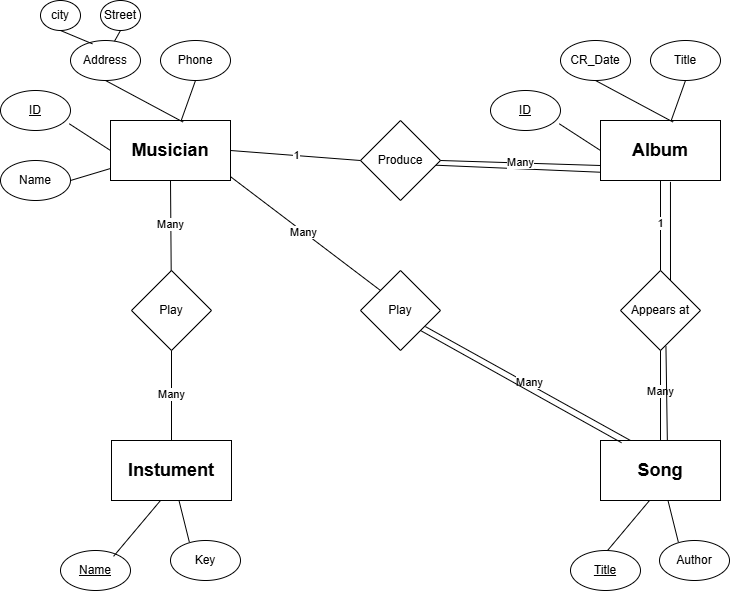

The diagram above was exported from draw.io. Its source (the exported page's mxGraphModel, read from the mxfile embedded in the PNG):
<mxGraphModel dx="3584" dy="1142" grid="1" gridSize="10" guides="1" tooltips="1" connect="1" arrows="1" fold="1" page="1" pageScale="1" pageWidth="850" pageHeight="1100" math="0" shadow="0">
  <root>
    <mxCell id="0" />
    <mxCell id="1" parent="0" />
    <mxCell id="2" value="&lt;font style=&quot;font-size: 18px;&quot;&gt;&lt;b&gt;Musician&lt;/b&gt;&lt;/font&gt;" style="rounded=0;whiteSpace=wrap;html=1;" vertex="1" parent="1">
      <mxGeometry x="-1270" y="140" width="120" height="60" as="geometry" />
    </mxCell>
    <mxCell id="3" value="Name" style="ellipse;whiteSpace=wrap;html=1;" vertex="1" parent="1">
      <mxGeometry x="-1380" y="180" width="70" height="40" as="geometry" />
    </mxCell>
    <mxCell id="4" value="&lt;u&gt;ID&lt;/u&gt;" style="ellipse;whiteSpace=wrap;html=1;" vertex="1" parent="1">
      <mxGeometry x="-1380" y="110" width="70" height="40" as="geometry" />
    </mxCell>
    <mxCell id="5" value="Address" style="ellipse;whiteSpace=wrap;html=1;" vertex="1" parent="1">
      <mxGeometry x="-1310" y="60" width="70" height="40" as="geometry" />
    </mxCell>
    <mxCell id="6" value="Phone" style="ellipse;whiteSpace=wrap;html=1;" vertex="1" parent="1">
      <mxGeometry x="-1220" y="60" width="70" height="40" as="geometry" />
    </mxCell>
    <mxCell id="7" value="Street" style="ellipse;whiteSpace=wrap;html=1;" vertex="1" parent="1">
      <mxGeometry x="-1280" y="20" width="40" height="30" as="geometry" />
    </mxCell>
    <mxCell id="8" value="city" style="ellipse;whiteSpace=wrap;html=1;" vertex="1" parent="1">
      <mxGeometry x="-1340" y="20" width="40" height="30" as="geometry" />
    </mxCell>
    <mxCell id="9" value="" style="endArrow=none;html=1;entryX=0.5;entryY=1;entryDx=0;entryDy=0;" edge="1" parent="1" source="2" target="6">
      <mxGeometry width="50" height="50" relative="1" as="geometry">
        <mxPoint x="-1070" y="220" as="sourcePoint" />
        <mxPoint x="-1020" y="170" as="targetPoint" />
      </mxGeometry>
    </mxCell>
    <mxCell id="10" value="" style="endArrow=none;html=1;entryX=0.5;entryY=1;entryDx=0;entryDy=0;exitX=0.605;exitY=0.026;exitDx=0;exitDy=0;exitPerimeter=0;" edge="1" parent="1" source="2" target="5">
      <mxGeometry width="50" height="50" relative="1" as="geometry">
        <mxPoint x="-1070" y="220" as="sourcePoint" />
        <mxPoint x="-1020" y="170" as="targetPoint" />
      </mxGeometry>
    </mxCell>
    <mxCell id="11" value="" style="endArrow=none;html=1;entryX=0.983;entryY=0.833;entryDx=0;entryDy=0;entryPerimeter=0;exitX=0;exitY=0.5;exitDx=0;exitDy=0;" edge="1" parent="1" source="2" target="4">
      <mxGeometry width="50" height="50" relative="1" as="geometry">
        <mxPoint x="-1260" y="170" as="sourcePoint" />
        <mxPoint x="-1020" y="170" as="targetPoint" />
      </mxGeometry>
    </mxCell>
    <mxCell id="12" value="" style="endArrow=none;html=1;entryX=1;entryY=0.5;entryDx=0;entryDy=0;" edge="1" parent="1" source="2" target="3">
      <mxGeometry width="50" height="50" relative="1" as="geometry">
        <mxPoint x="-1070" y="220" as="sourcePoint" />
        <mxPoint x="-1020" y="170" as="targetPoint" />
      </mxGeometry>
    </mxCell>
    <mxCell id="13" value="" style="endArrow=none;html=1;entryX=0.5;entryY=1;entryDx=0;entryDy=0;" edge="1" parent="1" source="5" target="7">
      <mxGeometry width="50" height="50" relative="1" as="geometry">
        <mxPoint x="-1070" y="220" as="sourcePoint" />
        <mxPoint x="-1020" y="170" as="targetPoint" />
      </mxGeometry>
    </mxCell>
    <mxCell id="14" value="" style="endArrow=none;html=1;entryX=0.5;entryY=1;entryDx=0;entryDy=0;exitX=0.313;exitY=0.083;exitDx=0;exitDy=0;exitPerimeter=0;" edge="1" parent="1" source="5" target="8">
      <mxGeometry width="50" height="50" relative="1" as="geometry">
        <mxPoint x="-1070" y="220" as="sourcePoint" />
        <mxPoint x="-1020" y="170" as="targetPoint" />
      </mxGeometry>
    </mxCell>
    <mxCell id="15" value="&lt;b&gt;&lt;font style=&quot;font-size: 18px;&quot;&gt;Album&lt;/font&gt;&lt;/b&gt;" style="rounded=0;whiteSpace=wrap;html=1;" vertex="1" parent="1">
      <mxGeometry x="-780" y="140" width="120" height="60" as="geometry" />
    </mxCell>
    <mxCell id="16" value="&lt;u&gt;ID&lt;/u&gt;" style="ellipse;whiteSpace=wrap;html=1;" vertex="1" parent="1">
      <mxGeometry x="-890" y="110" width="70" height="40" as="geometry" />
    </mxCell>
    <mxCell id="17" value="CR_Date" style="ellipse;whiteSpace=wrap;html=1;" vertex="1" parent="1">
      <mxGeometry x="-820" y="60" width="70" height="40" as="geometry" />
    </mxCell>
    <mxCell id="18" value="Title" style="ellipse;whiteSpace=wrap;html=1;" vertex="1" parent="1">
      <mxGeometry x="-730" y="60" width="70" height="40" as="geometry" />
    </mxCell>
    <mxCell id="19" value="" style="endArrow=none;html=1;entryX=0.5;entryY=1;entryDx=0;entryDy=0;" edge="1" parent="1" source="15" target="18">
      <mxGeometry width="50" height="50" relative="1" as="geometry">
        <mxPoint x="-580" y="220" as="sourcePoint" />
        <mxPoint x="-530" y="170" as="targetPoint" />
      </mxGeometry>
    </mxCell>
    <mxCell id="20" value="" style="endArrow=none;html=1;entryX=0.5;entryY=1;entryDx=0;entryDy=0;exitX=0.605;exitY=0.026;exitDx=0;exitDy=0;exitPerimeter=0;" edge="1" parent="1" source="15" target="17">
      <mxGeometry width="50" height="50" relative="1" as="geometry">
        <mxPoint x="-580" y="220" as="sourcePoint" />
        <mxPoint x="-530" y="170" as="targetPoint" />
      </mxGeometry>
    </mxCell>
    <mxCell id="21" value="" style="endArrow=none;html=1;entryX=0.983;entryY=0.833;entryDx=0;entryDy=0;entryPerimeter=0;exitX=0;exitY=0.5;exitDx=0;exitDy=0;" edge="1" parent="1" source="15" target="16">
      <mxGeometry width="50" height="50" relative="1" as="geometry">
        <mxPoint x="-770" y="170" as="sourcePoint" />
        <mxPoint x="-530" y="170" as="targetPoint" />
      </mxGeometry>
    </mxCell>
    <mxCell id="22" value="Produce" style="rhombus;whiteSpace=wrap;html=1;" vertex="1" parent="1">
      <mxGeometry x="-1020" y="140" width="80" height="80" as="geometry" />
    </mxCell>
    <mxCell id="23" value="" style="endArrow=none;html=1;exitX=0.946;exitY=0.559;exitDx=0;exitDy=0;exitPerimeter=0;entryX=-0.002;entryY=0.862;entryDx=0;entryDy=0;entryPerimeter=0;" edge="1" parent="1" source="22" target="15">
      <mxGeometry width="50" height="50" relative="1" as="geometry">
        <mxPoint x="-944.8000000000002" y="230" as="sourcePoint" />
        <mxPoint x="-780" y="239.76" as="targetPoint" />
      </mxGeometry>
    </mxCell>
    <mxCell id="24" value="Many" style="endArrow=none;html=1;exitX=1;exitY=0.5;exitDx=0;exitDy=0;entryX=0;entryY=0.75;entryDx=0;entryDy=0;" edge="1" parent="1" source="22" target="15">
      <mxGeometry width="50" height="50" relative="1" as="geometry">
        <mxPoint x="-850" y="250" as="sourcePoint" />
        <mxPoint x="-800" y="200" as="targetPoint" />
      </mxGeometry>
    </mxCell>
    <mxCell id="25" value="1" style="endArrow=none;html=1;exitX=1;exitY=0.5;exitDx=0;exitDy=0;" edge="1" parent="1" source="2">
      <mxGeometry width="50" height="50" relative="1" as="geometry">
        <mxPoint x="-850" y="250" as="sourcePoint" />
        <mxPoint x="-1020" y="180" as="targetPoint" />
      </mxGeometry>
    </mxCell>
    <mxCell id="26" value="&lt;b&gt;&lt;font style=&quot;font-size: 18px;&quot;&gt;Instument&lt;/font&gt;&lt;/b&gt;" style="rounded=0;whiteSpace=wrap;html=1;" vertex="1" parent="1">
      <mxGeometry x="-1269" y="460" width="120" height="60" as="geometry" />
    </mxCell>
    <mxCell id="27" value="&lt;u&gt;Name&lt;/u&gt;" style="ellipse;whiteSpace=wrap;html=1;" vertex="1" parent="1">
      <mxGeometry x="-1320" y="570" width="70" height="40" as="geometry" />
    </mxCell>
    <mxCell id="28" value="Key" style="ellipse;whiteSpace=wrap;html=1;" vertex="1" parent="1">
      <mxGeometry x="-1210" y="560" width="70" height="40" as="geometry" />
    </mxCell>
    <mxCell id="29" value="" style="endArrow=none;html=1;entryX=0.269;entryY=0.038;entryDx=0;entryDy=0;entryPerimeter=0;" edge="1" parent="1" source="26" target="28">
      <mxGeometry width="50" height="50" relative="1" as="geometry">
        <mxPoint x="-1069" y="540" as="sourcePoint" />
        <mxPoint x="-1019" y="490" as="targetPoint" />
      </mxGeometry>
    </mxCell>
    <mxCell id="30" value="" style="endArrow=none;html=1;entryX=0.758;entryY=0.146;entryDx=0;entryDy=0;entryPerimeter=0;" edge="1" parent="1" target="27">
      <mxGeometry width="50" height="50" relative="1" as="geometry">
        <mxPoint x="-1220" y="520" as="sourcePoint" />
        <mxPoint x="-1019" y="490" as="targetPoint" />
      </mxGeometry>
    </mxCell>
    <mxCell id="31" value="Play" style="rhombus;whiteSpace=wrap;html=1;" vertex="1" parent="1">
      <mxGeometry x="-1249" y="290" width="80" height="80" as="geometry" />
    </mxCell>
    <mxCell id="32" value="Many" style="endArrow=none;html=1;entryX=0.5;entryY=1;entryDx=0;entryDy=0;exitX=0.5;exitY=0;exitDx=0;exitDy=0;" edge="1" parent="1" source="26" target="31">
      <mxGeometry width="50" height="50" relative="1" as="geometry">
        <mxPoint x="-1170" y="370" as="sourcePoint" />
        <mxPoint x="-1120" y="320" as="targetPoint" />
      </mxGeometry>
    </mxCell>
    <mxCell id="33" value="Many" style="endArrow=none;html=1;entryX=0.5;entryY=1;entryDx=0;entryDy=0;" edge="1" parent="1" source="31" target="2">
      <mxGeometry width="50" height="50" relative="1" as="geometry">
        <mxPoint x="-1170" y="370" as="sourcePoint" />
        <mxPoint x="-1120" y="320" as="targetPoint" />
      </mxGeometry>
    </mxCell>
    <mxCell id="34" value="&lt;span style=&quot;font-size: 18px;&quot;&gt;&lt;b&gt;Song&lt;/b&gt;&lt;/span&gt;" style="rounded=0;whiteSpace=wrap;html=1;" vertex="1" parent="1">
      <mxGeometry x="-780" y="460" width="120" height="60" as="geometry" />
    </mxCell>
    <mxCell id="35" value="Author" style="ellipse;whiteSpace=wrap;html=1;" vertex="1" parent="1">
      <mxGeometry x="-721" y="560" width="70" height="40" as="geometry" />
    </mxCell>
    <mxCell id="36" value="" style="endArrow=none;html=1;entryX=0.269;entryY=0.038;entryDx=0;entryDy=0;entryPerimeter=0;" edge="1" parent="1" source="34" target="35">
      <mxGeometry width="50" height="50" relative="1" as="geometry">
        <mxPoint x="-580" y="540" as="sourcePoint" />
        <mxPoint x="-530" y="490" as="targetPoint" />
      </mxGeometry>
    </mxCell>
    <mxCell id="37" value="" style="endArrow=none;html=1;entryX=0.758;entryY=0.146;entryDx=0;entryDy=0;entryPerimeter=0;" edge="1" parent="1">
      <mxGeometry width="50" height="50" relative="1" as="geometry">
        <mxPoint x="-731" y="520" as="sourcePoint" />
        <mxPoint x="-778" y="576" as="targetPoint" />
      </mxGeometry>
    </mxCell>
    <mxCell id="38" value="&lt;u&gt;Title&lt;/u&gt;" style="ellipse;whiteSpace=wrap;html=1;" vertex="1" parent="1">
      <mxGeometry x="-810" y="570" width="70" height="40" as="geometry" />
    </mxCell>
    <mxCell id="39" value="Play" style="rhombus;whiteSpace=wrap;html=1;" vertex="1" parent="1">
      <mxGeometry x="-1020" y="290" width="80" height="80" as="geometry" />
    </mxCell>
    <mxCell id="40" value="Appears at" style="rhombus;whiteSpace=wrap;html=1;" vertex="1" parent="1">
      <mxGeometry x="-760" y="290" width="80" height="80" as="geometry" />
    </mxCell>
    <mxCell id="41" value="" style="endArrow=none;html=1;entryX=0.5;entryY=1;entryDx=0;entryDy=0;exitX=0.5;exitY=0;exitDx=0;exitDy=0;" edge="1" parent="1" source="40" target="15">
      <mxGeometry width="50" height="50" relative="1" as="geometry">
        <mxPoint x="-990" y="370" as="sourcePoint" />
        <mxPoint x="-940" y="320" as="targetPoint" />
      </mxGeometry>
    </mxCell>
    <mxCell id="42" value="1" style="edgeLabel;html=1;align=center;verticalAlign=middle;resizable=0;points=[];" vertex="1" connectable="0" parent="41">
      <mxGeometry x="0.0667" y="1" relative="1" as="geometry">
        <mxPoint as="offset" />
      </mxGeometry>
    </mxCell>
    <mxCell id="43" value="" style="endArrow=none;html=1;entryX=0.5;entryY=1;entryDx=0;entryDy=0;" edge="1" parent="1" source="34" target="40">
      <mxGeometry width="50" height="50" relative="1" as="geometry">
        <mxPoint x="-990" y="370" as="sourcePoint" />
        <mxPoint x="-940" y="320" as="targetPoint" />
      </mxGeometry>
    </mxCell>
    <mxCell id="44" value="Many" style="edgeLabel;html=1;align=center;verticalAlign=middle;resizable=0;points=[];" vertex="1" connectable="0" parent="43">
      <mxGeometry x="0.1317" y="1" relative="1" as="geometry">
        <mxPoint as="offset" />
      </mxGeometry>
    </mxCell>
    <mxCell id="45" value="" style="endArrow=none;html=1;entryX=0.583;entryY=1.023;entryDx=0;entryDy=0;exitX=0.5;exitY=0;exitDx=0;exitDy=0;entryPerimeter=0;" edge="1" parent="1" target="15">
      <mxGeometry width="50" height="50" relative="1" as="geometry">
        <mxPoint x="-710" y="300" as="sourcePoint" />
        <mxPoint x="-710" y="210" as="targetPoint" />
      </mxGeometry>
    </mxCell>
    <mxCell id="46" value="" style="endArrow=none;html=1;entryX=0.568;entryY=0.96;entryDx=0;entryDy=0;entryPerimeter=0;exitX=0.557;exitY=0.018;exitDx=0;exitDy=0;exitPerimeter=0;" edge="1" parent="1">
      <mxGeometry width="50" height="50" relative="1" as="geometry">
        <mxPoint x="-713.1600000000001" y="459.99999999999994" as="sourcePoint" />
        <mxPoint x="-714.5600000000002" y="365.71999999999997" as="targetPoint" />
      </mxGeometry>
    </mxCell>
    <mxCell id="47" value="" style="endArrow=none;html=1;entryX=0.811;entryY=0.701;entryDx=0;entryDy=0;entryPerimeter=0;exitX=0.25;exitY=0;exitDx=0;exitDy=0;" edge="1" parent="1" source="34" target="39">
      <mxGeometry width="50" height="50" relative="1" as="geometry">
        <mxPoint x="-990" y="400" as="sourcePoint" />
        <mxPoint x="-940" y="350" as="targetPoint" />
      </mxGeometry>
    </mxCell>
    <mxCell id="48" value="Many" style="edgeLabel;html=1;align=center;verticalAlign=middle;resizable=0;points=[];" vertex="1" connectable="0" parent="47">
      <mxGeometry x="0.0141" y="-2" relative="1" as="geometry">
        <mxPoint as="offset" />
      </mxGeometry>
    </mxCell>
    <mxCell id="49" value="" style="endArrow=none;html=1;entryX=1;entryY=1;entryDx=0;entryDy=0;exitX=0.175;exitY=0.037;exitDx=0;exitDy=0;exitPerimeter=0;" edge="1" parent="1" source="34" target="39">
      <mxGeometry width="50" height="50" relative="1" as="geometry">
        <mxPoint x="-740" y="470" as="sourcePoint" />
        <mxPoint x="-945" y="356" as="targetPoint" />
      </mxGeometry>
    </mxCell>
    <mxCell id="50" value="" style="endArrow=none;html=1;entryX=1.004;entryY=0.942;entryDx=0;entryDy=0;entryPerimeter=0;exitX=0;exitY=0;exitDx=0;exitDy=0;" edge="1" parent="1" source="39" target="2">
      <mxGeometry width="50" height="50" relative="1" as="geometry">
        <mxPoint x="-1030" y="330" as="sourcePoint" />
        <mxPoint x="-980" y="280" as="targetPoint" />
      </mxGeometry>
    </mxCell>
    <mxCell id="51" value="Many" style="edgeLabel;html=1;align=center;verticalAlign=middle;resizable=0;points=[];" vertex="1" connectable="0" parent="50">
      <mxGeometry x="0.0527" relative="1" as="geometry">
        <mxPoint as="offset" />
      </mxGeometry>
    </mxCell>
  </root>
</mxGraphModel>